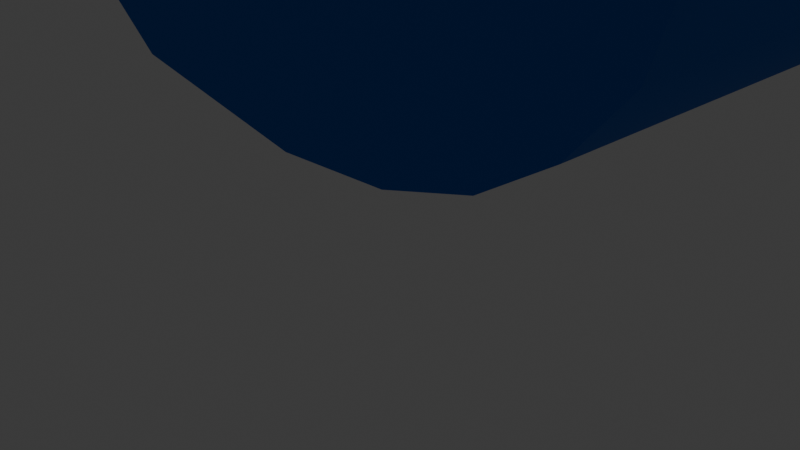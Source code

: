 # Source: three.blend  (saved by Blender 4.5.90; exported with 4.5.12 LTS)
import bpy
from mathutils import Matrix  # noqa: F401  (used for matrix-valued properties, if any)

bpy.ops.wm.read_factory_settings(use_empty=True)
scene = bpy.context.scene
scene.name = 'Scene'

# ---- collections
col_collection = bpy.data.collections.new('Collection'); scene.collection.children.link(col_collection)

# ---- materials (node trees are filled in below, after node groups)
mat_color_4634441 = bpy.data.materials.new('color_4634441')
mat_color_4634441.diffuse_color = (0.2745, 0.7176, 0.2863, 1.0)

# ---- material node trees
mat_color_4634441.use_nodes = True; mat_color_4634441.node_tree.nodes.clear()
_N = mat_color_4634441.node_tree.nodes; _L = mat_color_4634441.node_tree.links
n0 = _N.new('ShaderNodeBsdfPrincipled'); n0.name = 'Principled BSDF'; n0.location = (10, 300)
n0.inputs[0].default_value = (0.02217, 0.1356, 0.5906, 1.0)
n0.inputs[2].default_value = 1.0
n1 = _N.new('ShaderNodeOutputMaterial'); n1.name = 'Material Output'; n1.location = (300, 300)
_L.new(n0.outputs[0], n1.inputs[0])
n1.is_active_output = True

# ---- world
world_world = bpy.data.worlds.new('World'); scene.world = world_world
world_world.use_nodes = True; world_world.node_tree.nodes.clear()
_N = world_world.node_tree.nodes; _L = world_world.node_tree.links
n0 = _N.new('ShaderNodeOutputWorld'); n0.name = 'World Output'; n0.location = (300, 300)
n1 = _N.new('ShaderNodeBackground'); n1.name = 'Background'; n1.location = (10, 300)
n1.inputs[0].default_value = (0.05088, 0.05088, 0.05088, 1.0)
_L.new(n1.outputs[0], n0.inputs[0])
n0.is_active_output = True
world_world.color = (0.05088, 0.05088, 0.05088)
world_world.sun_shadow_jitter_overblur = 0.0

# ---- cameras
cam_camera = bpy.data.cameras.new('Camera')
cam_camera.clip_end = 100.0
cam_camera.ortho_scale = 7.314

# ---- lights
light_light = bpy.data.lights.new('Light', 'POINT')
light_light.energy = 1000.0
light_light.shadow_soft_size = 0.1

# ---- meshes
me_object_7 = bpy.data.meshes.new('Object_7')
me_object_7.from_pydata([(-32.95, 8.696, 0.0), (-35.58, 7.58, 0.0), (-32.56, 7.399, 0.0), (-35.88, 6.773, 0.0), (-32.8, 6.28, 0.0), (-34.13, 9.715, 0.0), (-35.98, 8.493, 0.0), (-35.48, 11.28, 0.0), (-33.52, 5.369, 0.0), (-32.29, 10.98, 0.0), (-35.08, 12.47, 0.0), (-33.15, 10.09, 0.0), (-36.71, 6.471, 0.0), (-34.79, 4.764, 0.0), (-37.59, 6.799, 0.0), (-38.32, 4.747, 0.0), (-36.65, 4.562, 0.0), (-37.55, 11.03, 0.0), (-37.39, 8.84, 0.0), (-36.99, 8.878, 0.0), (-38.06, 7.95, 0.0), (-40.43, 6.203, 0.0), (-40.96, 7.429, 0.0), (-39.57, 5.301, 0.0), (-32.49, 14.15, 0.0), (-31.99, 12.3, 0.0), (-33.11, 14.94, 0.0), (-41.12, 12.89, 0.0), (-38.06, 12.48, 0.0), (-40.26, 14.61, 0.0), (-36.45, 16.0, 0.0), (-38.83, 15.65, 0.0), (-36.52, 14.13, 0.0), (-37.49, 13.77, 0.0), (-35.49, 13.68, 0.0), (-35.05, 15.88, 0.0), (-33.95, 15.52, 0.0), (-36.55, 10.85, 0.0), (-36.45, 16.0, -4.0), (-38.83, 15.65, -4.0), (-35.05, 15.88, -4.0), (-36.65, 4.562, -4.0), (-38.32, 4.747, -4.0), (-36.71, 6.471, -4.0), (-34.79, 4.764, -4.0), (-32.56, 7.399, -4.0), (-35.58, 7.58, -4.0), (-32.95, 8.696, -4.0), (-35.98, 8.493, -4.0), (-34.13, 9.715, -4.0), (-37.55, 11.03, -4.0), (-36.55, 10.85, -4.0), (-36.99, 8.878, -4.0), (-32.8, 6.28, -4.0), (-35.88, 6.773, -4.0), (-33.52, 5.369, -4.0), (-37.59, 6.799, -4.0), (-40.43, 6.203, -4.0), (-38.06, 7.95, -4.0), (-39.57, 5.301, -4.0), (-40.96, 7.429, -4.0), (-32.49, 14.15, -4.0), (-31.99, 12.3, -4.0), (-35.08, 12.47, -4.0), (-32.29, 10.98, -4.0), (-38.06, 12.48, -4.0), (-40.26, 14.61, -4.0), (-37.49, 13.77, -4.0), (-41.12, 12.89, -4.0), (-36.52, 14.13, -4.0), (-33.95, 15.52, -4.0), (-35.49, 13.68, -4.0), (-33.11, 14.94, -4.0), (-33.15, 10.09, -4.0), (-35.48, 11.28, -4.0), (-37.39, 8.84, -4.0), (-35.48, 11.28, -4.0), (-35.48, 11.28, -4.0), (-33.11, 14.94, -4.0), (-35.49, 13.68, -4.0), (-35.49, 13.68, -4.0), (-33.95, 15.52, -4.0), (-36.52, 14.13, -4.0), (-41.12, 12.89, -4.0), (-41.12, 12.89, -4.0), (-37.49, 13.77, -4.0), (-37.49, 13.77, -4.0), (-40.26, 14.61, -4.0), (-32.29, 10.98, -4.0), (-35.08, 12.47, -4.0), (-32.49, 14.15, -4.0), (-38.06, 12.48, -4.0), (-38.06, 12.48, -4.0), (-38.06, 7.95, -4.0), (-38.06, 7.95, -4.0), (-37.59, 6.799, -4.0), (-37.59, 6.799, -4.0), (-35.88, 6.773, -4.0), (-35.88, 6.773, -4.0), (-36.55, 10.85, -4.0), (-34.13, 9.715, -4.0), (-34.13, 9.715, -4.0), (-33.52, 5.369, -4.0), (-35.98, 8.493, -4.0), (-35.98, 8.493, -4.0), (-32.95, 8.696, -4.0), (-40.96, 7.429, 0.0), (-40.96, 7.429, 0.0), (-36.65, 4.562, 0.0), (-35.08, 12.47, 0.0), (-38.06, 7.95, 0.0), (-38.06, 7.95, 0.0), (-38.06, 12.48, 0.0), (-38.06, 12.48, 0.0), (-35.05, 15.88, 0.0), (-37.59, 6.799, 0.0), (-37.59, 6.799, 0.0), (-40.96, 7.429, -4.0), (-40.96, 7.429, -4.0), (-34.13, 9.715, 0.0), (-34.13, 9.715, 0.0), (-33.15, 10.09, 0.0), (-36.99, 8.878, 0.0), (-37.39, 8.84, 0.0), (-37.39, 8.84, 0.0), (-37.55, 11.03, 0.0), (-37.55, 11.03, 0.0), (-36.71, 6.471, 0.0), (-39.57, 5.301, -4.0), (-35.88, 6.773, 0.0), (-35.88, 6.773, 0.0), (-41.12, 12.89, 0.0), (-41.12, 12.89, 0.0), (-35.05, 15.88, -4.0), (-32.56, 7.399, 0.0), (-32.29, 10.98, 0.0), (-32.8, 6.28, 0.0), (-34.79, 4.764, 0.0), (-40.43, 6.203, 0.0), (-32.95, 8.696, 0.0), (-35.48, 11.28, 0.0), (-35.48, 11.28, 0.0), (-38.83, 15.65, -4.0), (-38.32, 4.747, 0.0), (-35.58, 7.58, 0.0), (-33.15, 10.09, -4.0), (-35.98, 8.493, 0.0), (-35.98, 8.493, 0.0), (-33.52, 5.369, 0.0), (-39.57, 5.301, 0.0), (-33.95, 15.52, 0.0), (-32.49, 14.15, 0.0), (-31.99, 12.3, 0.0), (-33.11, 14.94, 0.0), (-36.45, 16.0, 0.0), (-31.99, 12.3, -4.0), (-38.83, 15.65, 0.0), (-37.49, 13.77, 0.0), (-37.49, 13.77, 0.0), (-36.65, 4.562, -4.0), (-36.52, 14.13, 0.0), (-35.49, 13.68, 0.0), (-35.49, 13.68, 0.0), (-36.55, 10.85, 0.0), (-36.45, 16.0, -4.0), (-35.58, 7.58, -4.0), (-38.32, 4.747, -4.0), (-37.39, 8.84, -4.0), (-37.39, 8.84, -4.0), (-36.99, 8.878, -4.0), (-37.55, 11.03, -4.0), (-37.55, 11.03, -4.0), (-40.26, 14.61, 0.0), (-36.71, 6.471, -4.0), (-40.43, 6.203, -4.0), (-32.8, 6.28, -4.0), (-34.79, 4.764, -4.0), (-32.56, 7.399, -4.0)], [], [(0, 1, 2), (1, 3, 4), (1, 5, 6), (5, 7, 6), (0, 5, 1), (8, 4, 3), (9, 10, 11), (12, 13, 3), (4, 2, 1), (8, 3, 13), (14, 15, 12), (13, 12, 16), (17, 18, 19), (14, 20, 21), (22, 21, 20), (21, 23, 14), (15, 14, 23), (16, 12, 15), (24, 10, 25), (26, 10, 24), (9, 25, 10), (27, 28, 29), (30, 31, 32), (28, 33, 29), (29, 33, 31), (33, 32, 31), (34, 35, 32), (10, 26, 34), (36, 35, 34), (30, 32, 35), (36, 34, 26), (7, 11, 10), (37, 6, 7), (17, 19, 37), (19, 6, 37), (11, 7, 5), (154, 38, 39), (38, 154, 40), (114, 40, 154), (41, 42, 43), (44, 137, 108), (44, 108, 159), (108, 143, 166), (108, 166, 159), (45, 46, 47), (46, 48, 49), (50, 51, 52), (45, 53, 46), (49, 47, 46), (54, 46, 53), (53, 55, 54), (55, 176, 54), (43, 54, 176), (176, 41, 43), (56, 57, 58), (56, 43, 42), (42, 59, 56), (57, 56, 59), (60, 58, 57), (61, 62, 63), (64, 63, 62), (65, 66, 67), (68, 66, 65), (142, 67, 66), (164, 133, 69), (67, 142, 69), (164, 69, 142), (133, 70, 71), (71, 69, 133), (72, 61, 63), (63, 71, 72), (64, 73, 63), (70, 72, 71), (74, 63, 73), (73, 49, 74), (49, 48, 74), (51, 74, 48), (48, 52, 51), (52, 75, 50), (139, 134, 177), (139, 177, 105), (136, 175, 177), (136, 177, 134), (121, 145, 88), (121, 88, 135), (121, 119, 145), (122, 167, 169), (146, 122, 169), (146, 169, 103), (144, 147, 104), (144, 104, 165), (129, 144, 165), (129, 165, 97), (105, 100, 120), (105, 120, 139), (119, 101, 145), (130, 98, 173), (130, 173, 127), (148, 102, 175), (148, 175, 136), (127, 173, 95), (127, 95, 115), (148, 137, 44), (148, 44, 102), (122, 123, 167), (124, 125, 168), (116, 96, 93), (116, 93, 110), (143, 149, 128), (143, 128, 166), (149, 138, 174), (149, 174, 128), (138, 106, 117), (138, 117, 174), (94, 118, 107), (94, 107, 111), (153, 151, 90), (153, 90, 78), (151, 152, 155), (151, 155, 90), (135, 88, 155), (135, 155, 152), (112, 131, 83), (112, 83, 91), (84, 132, 172), (84, 172, 87), (156, 39, 87), (156, 87, 172), (125, 170, 168), (92, 85, 157), (92, 157, 113), (160, 158, 86), (160, 86, 82), (161, 160, 82), (161, 82, 79), (154, 39, 156), (109, 162, 80), (109, 80, 89), (40, 114, 150), (140, 109, 89), (140, 89, 76), (150, 81, 40), (150, 153, 81), (78, 81, 153), (141, 77, 99), (141, 99, 163), (163, 99, 171), (163, 171, 126)])
me_object_7.polygons.foreach_set('use_smooth', [0, 0, 0, 0, 0, 0, 0, 0, 0, 0, 0, 0, 0, 1, 0, 0, 0, 0, 0, 0, 0, 0, 0, 0, 0, 0, 0, 0, 0, 0, 0, 0, 0, 0, 0, 0, 1, 1, 1, 0, 1, 1, 1, 1, 0, 0, 0, 0, 0, 0, 1, 0, 0, 0, 1, 0, 0, 0, 0, 0, 0, 0, 0, 0, 0, 0, 0, 0, 0, 0, 0, 0, 0, 0, 0, 0, 0, 0, 0, 1, 1, 1, 1, 1, 1, 1, 1, 1, 1, 1, 1, 1, 1, 1, 1, 1, 1, 1, 1, 1, 1, 1, 1, 1, 1, 0, 0, 0, 1, 1, 1, 1, 1, 1, 0, 0, 1, 1, 1, 1, 1, 1, 0, 0, 1, 1, 1, 1, 0, 0, 1, 1, 1, 1, 1, 1, 1, 1, 1, 1, 1, 1, 1, 1, 1, 1, 1, 1])
_ca = me_object_7.color_attributes.new('Color', 'FLOAT_COLOR', 'POINT')
_ca.data.foreach_set('color', [0.02217, 0.1356, 0.5906, 1.0, 0.02217, 0.1356, 0.5906, 1.0, 0.02217, 0.1356, 0.5906, 1.0, 0.02217, 0.1356, 0.5906, 1.0, 0.02217, 0.1356, 0.5906, 1.0, 0.02217, 0.1356, 0.5906, 1.0, 0.02217, 0.1356, 0.5906, 1.0, 0.02217, 0.1356, 0.5906, 1.0, 0.02217, 0.1356, 0.5906, 1.0, 0.02217, 0.1356, 0.5906, 1.0, 0.02217, 0.1356, 0.5906, 1.0, 0.02217, 0.1356, 0.5906, 1.0, 0.02217, 0.1356, 0.5906, 1.0, 0.02217, 0.1356, 0.5906, 1.0, 0.02217, 0.1356, 0.5906, 1.0, 0.02217, 0.1356, 0.5906, 1.0, 0.02217, 0.1356, 0.5906, 1.0, 0.02217, 0.1356, 0.5906, 1.0, 0.02217, 0.1356, 0.5906, 1.0, 0.02217, 0.1356, 0.5906, 1.0, 0.02217, 0.1356, 0.5906, 1.0, 0.02217, 0.1356, 0.5906, 1.0, 0.03083, 0.1433, 0.5942, 1.0, 0.02217, 0.1356, 0.5906, 1.0, 0.1482, 0.247, 0.6434, 1.0, 0.02217, 0.1356, 0.5906, 1.0, 0.02217, 0.1356, 0.5906, 1.0, 0.02217, 0.1356, 0.5906, 1.0, 0.02217, 0.1356, 0.5906, 1.0, 0.02217, 0.1356, 0.5906, 1.0, 0.02217, 0.1356, 0.5906, 1.0, 0.02217, 0.1356, 0.5906, 1.0, 0.02217, 0.1356, 0.5906, 1.0, 0.02217, 0.1356, 0.5906, 1.0, 0.02217, 0.1356, 0.5906, 1.0, 0.02217, 0.1356, 0.5906, 1.0, 0.02217, 0.1356, 0.5906, 1.0, 0.02217, 0.1356, 0.5906, 1.0, 0.02217, 0.1356, 0.5906, 1.0, 0.02217, 0.1356, 0.5906, 1.0, 0.02217, 0.1356, 0.5906, 1.0, 0.02217, 0.1356, 0.5906, 1.0, 0.02217, 0.1356, 0.5906, 1.0, 0.02217, 0.1356, 0.5906, 1.0, 0.02217, 0.1356, 0.5906, 1.0, 0.02217, 0.1356, 0.5906, 1.0, 0.02217, 0.1356, 0.5906, 1.0, 0.02217, 0.1356, 0.5906, 1.0, 0.02217, 0.1356, 0.5906, 1.0, 0.02217, 0.1356, 0.5906, 1.0, 0.02217, 0.1356, 0.5906, 1.0, 0.02217, 0.1356, 0.5906, 1.0, 0.02217, 0.1356, 0.5906, 1.0, 0.02217, 0.1356, 0.5906, 1.0, 0.02217, 0.1356, 0.5906, 1.0, 0.02217, 0.1356, 0.5906, 1.0, 0.02217, 0.1356, 0.5906, 1.0, 0.02217, 0.1356, 0.5906, 1.0, 0.02217, 0.1356, 0.5906, 1.0, 0.02217, 0.1356, 0.5906, 1.0, 0.02217, 0.1356, 0.5906, 1.0, 0.02217, 0.1356, 0.5906, 1.0, 0.02217, 0.1356, 0.5906, 1.0, 0.02217, 0.1356, 0.5906, 1.0, 0.02217, 0.1356, 0.5906, 1.0, 0.02217, 0.1356, 0.5906, 1.0, 0.02217, 0.1356, 0.5906, 1.0, 0.02217, 0.1356, 0.5906, 1.0, 0.02217, 0.1356, 0.5906, 1.0, 0.02217, 0.1356, 0.5906, 1.0, 0.02217, 0.1356, 0.5906, 1.0, 0.02217, 0.1356, 0.5906, 1.0, 0.02217, 0.1356, 0.5906, 1.0, 0.02217, 0.1356, 0.5906, 1.0, 0.02217, 0.1356, 0.5906, 1.0, 0.02217, 0.1356, 0.5906, 1.0, 0.02217, 0.1356, 0.5906, 1.0, 0.02217, 0.1356, 0.5906, 1.0, 0.02217, 0.1356, 0.5906, 1.0, 0.02217, 0.1356, 0.5906, 1.0, 0.02217, 0.1356, 0.5906, 1.0, 0.02217, 0.1356, 0.5906, 1.0, 0.02217, 0.1356, 0.5906, 1.0, 0.02217, 0.1356, 0.5906, 1.0, 0.02217, 0.1356, 0.5906, 1.0, 0.02217, 0.1356, 0.5906, 1.0, 0.02217, 0.1356, 0.5906, 1.0, 0.02217, 0.1356, 0.5906, 1.0, 0.02217, 0.1356, 0.5906, 1.0, 0.02217, 0.1356, 0.5906, 1.0, 0.02217, 0.1356, 0.5906, 1.0, 0.02217, 0.1356, 0.5906, 1.0, 0.02217, 0.1356, 0.5906, 1.0, 0.02217, 0.1356, 0.5906, 1.0, 0.02217, 0.1356, 0.5906, 1.0, 0.02217, 0.1356, 0.5906, 1.0, 0.02217, 0.1356, 0.5906, 1.0, 0.02217, 0.1356, 0.5906, 1.0, 0.02217, 0.1356, 0.5906, 1.0, 0.02217, 0.1356, 0.5906, 1.0, 0.02217, 0.1356, 0.5906, 1.0, 0.02217, 0.1356, 0.5906, 1.0, 0.02217, 0.1356, 0.5906, 1.0, 0.02217, 0.1356, 0.5906, 1.0, 0.02217, 0.1356, 0.5906, 1.0, 0.02217, 0.1356, 0.5906, 1.0, 0.03083, 0.1433, 0.5942, 1.0, 0.03083, 0.1433, 0.5942, 1.0, 0.02217, 0.1356, 0.5906, 1.0, 0.02217, 0.1356, 0.5906, 1.0, 0.02217, 0.1356, 0.5906, 1.0, 0.02217, 0.1356, 0.5906, 1.0, 0.02217, 0.1356, 0.5906, 1.0, 0.02217, 0.1356, 0.5906, 1.0, 0.02217, 0.1356, 0.5906, 1.0, 0.02217, 0.1356, 0.5906, 1.0, 0.02217, 0.1356, 0.5906, 1.0, 0.02217, 0.1356, 0.5906, 1.0, 0.02217, 0.1356, 0.5906, 1.0, 0.02217, 0.1356, 0.5906, 1.0, 0.02217, 0.1356, 0.5906, 1.0, 0.02217, 0.1356, 0.5906, 1.0, 0.02217, 0.1356, 0.5906, 1.0, 0.02217, 0.1356, 0.5906, 1.0, 0.02217, 0.1356, 0.5906, 1.0, 0.02217, 0.1356, 0.5906, 1.0, 0.02217, 0.1356, 0.5906, 1.0, 0.02217, 0.1356, 0.5906, 1.0, 0.02217, 0.1356, 0.5906, 1.0, 0.02217, 0.1356, 0.5906, 1.0, 0.02217, 0.1356, 0.5906, 1.0, 0.02217, 0.1356, 0.5906, 1.0, 0.02217, 0.1356, 0.5906, 1.0, 0.02217, 0.1356, 0.5906, 1.0, 0.02217, 0.1356, 0.5906, 1.0, 0.02217, 0.1356, 0.5906, 1.0, 0.02217, 0.1356, 0.5906, 1.0, 0.02217, 0.1356, 0.5906, 1.0, 0.02217, 0.1356, 0.5906, 1.0, 0.02217, 0.1356, 0.5906, 1.0, 0.02217, 0.1356, 0.5906, 1.0, 0.02217, 0.1356, 0.5906, 1.0, 0.02217, 0.1356, 0.5906, 1.0, 0.02217, 0.1356, 0.5906, 1.0, 0.02217, 0.1356, 0.5906, 1.0, 0.02217, 0.1356, 0.5906, 1.0, 0.02217, 0.1356, 0.5906, 1.0, 0.02217, 0.1356, 0.5906, 1.0, 0.02217, 0.1356, 0.5906, 1.0, 0.02217, 0.1356, 0.5906, 1.0, 0.02217, 0.1356, 0.5906, 1.0, 0.1482, 0.247, 0.6434, 1.0, 0.02217, 0.1356, 0.5906, 1.0, 0.02217, 0.1356, 0.5906, 1.0, 0.02217, 0.1356, 0.5906, 1.0, 0.02217, 0.1356, 0.5906, 1.0, 0.02217, 0.1356, 0.5906, 1.0, 0.02217, 0.1356, 0.5906, 1.0, 0.02217, 0.1356, 0.5906, 1.0, 0.02217, 0.1356, 0.5906, 1.0, 0.02217, 0.1356, 0.5906, 1.0, 0.02217, 0.1356, 0.5906, 1.0, 0.02217, 0.1356, 0.5906, 1.0, 0.02217, 0.1356, 0.5906, 1.0, 0.02217, 0.1356, 0.5906, 1.0, 0.02217, 0.1356, 0.5906, 1.0, 0.02217, 0.1356, 0.5906, 1.0, 0.02217, 0.1356, 0.5906, 1.0, 0.02217, 0.1356, 0.5906, 1.0, 0.02217, 0.1356, 0.5906, 1.0, 0.02217, 0.1356, 0.5906, 1.0, 0.02217, 0.1356, 0.5906, 1.0, 0.02217, 0.1356, 0.5906, 1.0, 0.02217, 0.1356, 0.5906, 1.0, 0.02217, 0.1356, 0.5906, 1.0, 0.02217, 0.1356, 0.5906, 1.0, 0.02217, 0.1356, 0.5906, 1.0, 0.02217, 0.1356, 0.5906, 1.0])
me_object_7.materials.append(mat_color_4634441)
me_object_7.update()
me_object_7.normals_split_custom_set([tuple(v) for v in zip(*[iter([0.0, 0.0, 1.0, 0.0, 0.0, 1.0, 0.0, 0.0, 1.0, 0.0, 0.0, 1.0, 0.0, 0.0, 1.0, 0.0, 0.0, 1.0, 0.0, 0.0, 1.0, 0.0, 0.0, 1.0, 0.0, 0.0, 1.0, 0.0, 0.0, 1.0, 0.0, 0.0, 1.0, 0.0, 0.0, 1.0, 0.0, 0.0, 1.0, 0.0, 0.0, 1.0, 0.0, 0.0, 1.0, 0.0, 0.0, 1.0, 0.0, 0.0, 1.0, 0.0, 0.0, 1.0, 0.0, 0.0, 1.0, 0.0, 0.0, 1.0, 0.0, 0.0, 1.0, 0.0, 0.0, 1.0, 0.0, 0.0, 1.0, 0.0, 0.0, 1.0, 0.0, 0.0, 1.0, 0.0, 0.0, 1.0, 0.0, 0.0, 1.0, 0.0, 0.0, 1.0, 0.0, 0.0, 1.0, 0.0, 0.0, 1.0, 0.0, 0.0, 1.0, 0.0, 0.0, 1.0, 0.0, 0.0, 1.0, 0.0, 0.0, 1.0, 0.0, 0.0, 1.0, 0.0, 0.0, 1.0, 0.0, 0.0, 1.0, 0.0, 0.0, 1.0, 0.0, 0.0, 1.0, 0.0, 0.0, 1.0, 0.0, 0.0, 1.0, 0.0, 0.0, 1.0, 0.0, 0.0, 1.0, 0.0, 0.0, 1.0, 0.0, 0.0, 1.0, 0.0, 0.0, 1.0, 0.0, 0.0, 1.0, 0.0, 0.0, 1.0, 0.0, 0.0, 1.0, 0.0, 0.0, 1.0, 0.0, 0.0, 1.0, 0.0, 0.0, 1.0, 0.0, 0.0, 1.0, 0.0, 0.0, 1.0, 0.0, 0.0, 1.0, 0.0, 0.0, 1.0, 0.0, 0.0, 1.0, 0.0, 0.0, 1.0, 0.0, 0.0, 1.0, 0.0, 0.0, 1.0, 0.0, 0.0, 1.0, 0.0, 0.0, 1.0, 0.0, 0.0, 1.0, 0.0, 0.0, 1.0, 0.0, 0.0, 1.0, 0.0, 0.0, 1.0, 0.0, 0.0, 1.0, 0.0, 0.0, 1.0, 0.0, 0.0, 1.0, 0.0, 0.0, 1.0, 0.0, 0.0, 1.0, 0.0, 0.0, 1.0, 0.0, 0.0, 1.0, 0.0, 0.0, 1.0, 0.0, 0.0, 1.0, 0.0, 0.0, 1.0, 0.0, 0.0, 1.0, 0.0, 0.0, 1.0, 0.0, 0.0, 1.0, 0.0, 0.0, 1.0, 0.0, 0.0, 1.0, 0.0, 0.0, 1.0, 0.0, 0.0, 1.0, 0.0, 0.0, 1.0, 0.0, 0.0, 1.0, 0.0, 0.0, 1.0, 0.0, 0.0, 1.0, 0.0, 0.0, 1.0, 0.0, 0.0, 1.0, 0.0, 0.0, 1.0, 0.0, 0.0, 1.0, 0.0, 0.0, 1.0, 0.0, 0.0, 1.0, 0.0, 0.0, 1.0, 0.0, 0.0, 1.0, 0.0, 0.0, 1.0, 0.0, 0.0, 1.0, 0.0, 0.0, 1.0, 0.0, 0.0, 1.0, 0.0, 0.0, 1.0, 0.0, 0.0, 1.0, 0.0, 0.0, 1.0, 0.0, 0.0, 1.0, 0.0, 0.0, 1.0, 0.0, 0.0, 1.0, 0.0, 0.0, 1.0, 0.0, 0.0, 1.0, 0.0, 0.0, 1.0, -0.06206, 0.9981, 1.182e-06, -0.06207, 0.9981, 0.0, -0.2715, 0.9624, -9.796e-09, -0.06207, 0.9981, 0.0, -0.06206, 0.9981, 1.182e-06, 0.1883, 0.9821, 0.0, 0.1883, 0.9821, 9.713e-10, 0.1883, 0.9821, 0.0, -0.06206, 0.9981, 1.182e-06, 0.0, 0.0, -1.0, 0.0, 0.0, -1.0, 0.0, 0.0, -1.0, 0.2496, -0.9683, -2.148e-09, 0.2496, -0.9684, 0.0, 0.004824, -1.0, 5.225e-10, 0.2496, -0.9683, -2.148e-09, 0.004824, -1.0, 5.225e-10, 0.004815, -1.0, 0.0, 0.004824, -1.0, 5.225e-10, -0.2968, -0.9549, 0.0, -0.1975, -0.9803, 0.0, 0.004824, -1.0, 5.225e-10, -0.1975, -0.9803, 0.0, 0.004815, -1.0, 0.0, 0.0, 0.0, -1.0, 0.0, 0.0, -1.0, 0.0, 0.0, -1.0, 0.0, 0.0, -1.0, 0.0, 0.0, -1.0, 0.0, 0.0, -1.0, 0.0, 0.0, -1.0, 0.0, 0.0, -1.0, 0.0, 0.0, -1.0, 0.0, 0.0, -1.0, 0.0, 0.0, -1.0, 0.0, 0.0, -1.0, 0.0, 0.0, -1.0, 0.0, 0.0, -1.0, 0.0, 0.0, -1.0, 0.0, 0.0, -1.0, 0.0, 0.0, -1.0, 0.0, 0.0, -1.0, 0.0, 0.0, -1.0, 0.0, 0.0, -1.0, 0.0, 0.0, -1.0, 0.0, 0.0, -1.0, 0.0, 0.0, -1.0, 0.0, 0.0, -1.0, 0.0, 0.0, -1.0, 0.0, 0.0, -1.0, 0.0, 0.0, -1.0, 0.0, 0.0, -1.0, 0.0, 0.0, -1.0, 0.0, 0.0, -1.0, 0.0, 0.0, -1.0, 0.0, 0.0, -1.0, 0.0, 0.0, -1.0, 0.0, 0.0, -1.0, 0.0, 0.0, -1.0, 0.0, 0.0, -1.0, 0.0, 0.0, -1.0, 0.0, 0.0, -1.0, 0.0, 0.0, -1.0, 0.0, 0.0, -1.0, 0.0, 0.0, -1.0, 0.0, 0.0, -1.0, 0.0, 0.0, -1.0, 0.0, 0.0, -1.0, 0.0, 0.0, -1.0, 0.0, 0.0, -1.0, 0.0, 0.0, -1.0, 0.0, 0.0, -1.0, 0.0, 0.0, -1.0, 0.0, 0.0, -1.0, 0.0, 0.0, -1.0, 0.0, 0.0, -1.0, 0.0, 0.0, -1.0, 0.0, 0.0, -1.0, 0.0, 0.0, -1.0, 0.0, 0.0, -1.0, 0.0, 0.0, -1.0, 0.0, 0.0, -1.0, 0.0, 0.0, -1.0, 0.0, 0.0, -1.0, 0.0, 0.0, -1.0, 0.0, 0.0, -1.0, 0.0, 0.0, -1.0, 0.0, 0.0, -1.0, 0.0, 0.0, -1.0, 0.0, 0.0, -1.0, 0.0, 0.0, -1.0, 0.0, 0.0, -1.0, 0.0, 0.0, -1.0, 0.0, 0.0, -1.0, 0.0, 0.0, -1.0, 0.0, 0.0, -1.0, 0.0, 0.0, -1.0, 0.0, 0.0, -1.0, 0.0, 0.0, -1.0, 0.0, 0.0, -1.0, 0.0, 0.0, -1.0, 0.0, 0.0, -1.0, 0.0, 0.0, -1.0, 0.0, 0.0, -1.0, 0.0, 0.0, -1.0, 0.0, 0.0, -1.0, 0.0, 0.0, -1.0, 0.0, 0.0, -1.0, 0.0, 0.0, -1.0, 0.0, 0.0, -1.0, 0.0, 0.0, -1.0, 0.0, 0.0, -1.0, 0.0, 0.0, -1.0, 0.0, 0.0, -1.0, 0.0, 0.0, -1.0, 0.0, 0.0, -1.0, 0.0, 0.0, -1.0, 0.0, 0.0, -1.0, 0.0, 0.0, -1.0, 0.0, 0.0, -1.0, 0.0, 0.0, -1.0, 0.0, 0.0, -1.0, 0.0, 0.0, -1.0, 0.0, 0.0, -1.0, 0.0, 0.0, -1.0, 0.0, 0.0, -1.0, 0.0, 0.0, -1.0, 0.0, 0.0, -1.0, 0.0, 0.0, -1.0, 0.8782, 0.4784, 0.0, 0.9981, 0.06236, 8.314e-07, 0.9981, 0.06235, 0.0, 0.8782, 0.4784, 0.0, 0.9981, 0.06235, 0.0, 0.7704, 0.6376, 0.0, 0.9339, -0.3577, 6.643e-09, 0.8672, -0.498, -6.939e-09, 0.9981, 0.06235, 0.0, 0.9339, -0.3577, 6.643e-09, 0.9981, 0.06235, 0.0, 0.9981, 0.06236, 8.314e-07, 0.6252, -0.7805, 7.996e-09, 0.5018, -0.865, -5.079e-09, 0.8389, -0.5443, 3.07e-05, 0.6252, -0.7805, 7.996e-09, 0.8389, -0.5443, 3.07e-05, 0.9239, -0.3827, -3.537e-05, 0.6252, -0.7805, 7.996e-09, 0.3532, -0.9355, 0.0, 0.5018, -0.865, -5.079e-09, -0.1685, -0.9857, 0.0, 0.09457, -0.9955, 0.0, -0.2901, -0.957, -6.07e-06, -0.3571, -0.9341, 0.0, -0.1685, -0.9857, 0.0, -0.2901, -0.957, -6.07e-06, -0.3571, -0.9341, 0.0, -0.2901, -0.957, -6.07e-06, -0.3571, -0.9341, 0.0, -0.982, -0.1887, 1.398e-08, -0.9145, -0.4047, 0.0, -0.9145, -0.4047, 0.0, -0.982, -0.1887, 1.398e-08, -0.9145, -0.4047, 0.0, -0.9969, 0.07889, -9.443e-09, -0.9366, 0.3505, 0.0, -0.982, -0.1887, 1.398e-08, -0.9969, 0.07889, -9.443e-09, -0.9366, 0.3505, 0.0, -0.9969, 0.07889, -9.443e-09, -0.9366, 0.3505, 0.0, 0.7704, 0.6376, 0.0, 0.6523, 0.7579, 0.0, 0.6523, 0.7579, 0.0, 0.7704, 0.6376, 0.0, 0.6523, 0.7579, 0.0, 0.8782, 0.4784, 0.0, 0.3532, -0.9355, 0.0, 0.3532, -0.9355, 0.0, 0.5018, -0.865, -5.079e-09, -0.3419, 0.9397, 0.0, -0.3419, 0.9397, 0.0, -0.1079, 0.9942, 0.0, -0.3419, 0.9397, 0.0, -0.1079, 0.9942, 0.0, 0.1352, 0.9908, 0.0, 0.606, -0.7955, 0.0, 0.606, -0.7955, -1.879e-09, 0.8672, -0.498, -6.939e-09, 0.606, -0.7955, 0.0, 0.8672, -0.498, -6.939e-09, 0.9339, -0.3577, 6.643e-09, 0.1352, 0.9908, 0.0, -0.1079, 0.9942, 0.0, 0.3486, 0.9373, 0.0, 0.1352, 0.9908, 0.0, 0.3486, 0.9373, 0.0, 0.3486, 0.9373, 0.0, 0.606, -0.7955, 0.0, 0.2496, -0.9684, 0.0, 0.2496, -0.9683, -2.148e-09, 0.606, -0.7955, 0.0, 0.2496, -0.9683, -2.148e-09, 0.606, -0.7955, -1.879e-09, -0.1685, -0.9857, 0.0, 0.09458, -0.9955, 0.0, 0.09457, -0.9955, 0.0, -0.9974, -0.0718, 0.0, -0.9974, -0.0718, 0.0, -0.9974, -0.0718, 0.0, 0.9283, 0.3718, 0.0, 0.9283, 0.3718, 0.0, 0.9283, 0.3718, 0.0, 0.9283, 0.3718, 0.0, 0.9283, 0.3718, 0.0, 0.9283, 0.3718, 0.0, -0.2968, -0.9549, 0.0, -0.6218, -0.7832, 0.0, -0.5144, -0.8575, 0.0, -0.2968, -0.9549, 0.0, -0.5144, -0.8575, 0.0, -0.1975, -0.9803, 0.0, -0.6218, -0.7832, 0.0, -0.8677, -0.497, 0.0, -0.8022, -0.597, 0.0, -0.6218, -0.7832, 0.0, -0.8022, -0.597, 0.0, -0.5144, -0.8575, 0.0, -0.8677, -0.497, 0.0, -0.9182, -0.3962, 0.0, -0.9182, -0.3962, 0.0, -0.8677, -0.497, 0.0, -0.9182, -0.3962, 0.0, -0.8022, -0.597, 0.0, -0.1766, 0.9843, 0.0, -0.1766, 0.9843, 0.0, -0.1766, 0.9843, 0.0, -0.1766, 0.9843, 0.0, -0.1766, 0.9843, 0.0, -0.1766, 0.9843, 0.0, 0.6842, 0.7293, 1.405e-10, 0.9401, 0.3408, 0.0, 0.8915, 0.453, 0.0, 0.6842, 0.7293, 1.405e-10, 0.8915, 0.453, 0.0, 0.6843, 0.7292, 0.0, 0.9401, 0.3408, 0.0, 0.998, 0.06285, 3.758e-09, 0.998, 0.06281, 0.0, 0.9401, 0.3408, 0.0, 0.998, 0.06281, 0.0, 0.8915, 0.453, 0.0, 0.9239, -0.3827, -3.537e-05, 0.8389, -0.5443, 3.07e-05, 0.998, 0.06281, 0.0, 0.9239, -0.3827, -3.537e-05, 0.998, 0.06281, 0.0, 0.998, 0.06285, 3.758e-09, -0.1317, -0.9913, 0.0, -0.1317, -0.9913, 0.0, -0.1317, -0.9913, 0.0, -0.1317, -0.9913, 0.0, -0.1317, -0.9913, 0.0, -0.1317, -0.9913, 0.0, -0.8932, 0.4497, 0.0, -0.8932, 0.4497, 0.0, -0.8164, 0.5775, 7.836e-09, -0.8932, 0.4497, 0.0, -0.8164, 0.5775, 7.836e-09, -0.7127, 0.7014, 2.757e-05, -0.4201, 0.9075, 4.051e-09, -0.2715, 0.9624, -9.796e-09, -0.7127, 0.7014, 2.757e-05, -0.4201, 0.9075, 4.051e-09, -0.7127, 0.7014, 2.757e-05, -0.8164, 0.5775, 7.836e-09, -0.9974, -0.07179, 0.0, -0.9974, -0.07179, 0.0, -0.9974, -0.07179, 0.0, 0.9163, -0.4004, 0.0, 0.9163, -0.4004, 0.0, 0.9163, -0.4004, 0.0, 0.9163, -0.4004, 0.0, 0.9163, -0.4004, 0.0, 0.9163, -0.4004, 0.0, 0.08883, -0.996, 1.037e-08, 0.3471, -0.9378, 0.0, 0.3471, -0.9378, 0.0, 0.08883, -0.996, 1.037e-08, 0.3471, -0.9378, 0.0, -0.1776, -0.9841, -1.295e-08, -0.4026, -0.9154, 0.0, 0.08883, -0.996, 1.037e-08, -0.1776, -0.9841, -1.295e-08, -0.4026, -0.9154, 0.0, -0.1776, -0.9841, -1.295e-08, -0.4026, -0.9154, 0.0, -0.06206, 0.9981, 1.182e-06, -0.2715, 0.9624, -9.796e-09, -0.4201, 0.9075, 4.051e-09, -0.9931, -0.1173, -4.355e-05, -0.9466, -0.3223, 0.0, -0.9466, -0.3223, 0.0, -0.9931, -0.1173, -4.355e-05, -0.9466, -0.3223, 0.0, -0.9944, 0.1055, -9.545e-09, 0.1883, 0.9821, 0.0, 0.1883, 0.9821, 9.713e-10, 0.3931, 0.9195, 4.947e-09, -0.949, 0.3153, 0.0, -0.9931, -0.1173, -4.355e-05, -0.9944, 0.1055, -9.545e-09, -0.949, 0.3153, 0.0, -0.9944, 0.1055, -9.545e-09, -0.949, 0.3153, 0.0, 0.3931, 0.9195, 4.947e-09, 0.4802, 0.8771, -3.526e-09, 0.1883, 0.9821, 0.0, 0.3931, 0.9195, 4.947e-09, 0.6842, 0.7293, 1.405e-10, 0.4802, 0.8771, -3.526e-09, 0.6843, 0.7292, 0.0, 0.4802, 0.8771, -3.526e-09, 0.6842, 0.7293, 1.405e-10, -0.3662, 0.9306, 0.0, -0.3662, 0.9306, 0.0, -0.2068, 0.9784, 0.0, -0.3662, 0.9306, 0.0, -0.2068, 0.9784, 0.0, -0.0199, 0.9998, 0.0, -0.0199, 0.9998, 0.0, -0.2068, 0.9784, 0.0, 0.1788, 0.9839, 0.0, -0.0199, 0.9998, 0.0, 0.1788, 0.9839, 0.0, 0.1788, 0.9839, 0.0])] * 3)])

# ---- objects
ob_sketchfab_model = bpy.data.objects.new('Sketchfab_model', None)
ob_tinker_obj_cleaner_materialmerger_gles = bpy.data.objects.new('tinker.obj.cleaner.materialmerger.gles', None)
ob_object_9 = bpy.data.objects.new('Object_9', me_object_7)
ob_light = bpy.data.objects.new('Light', light_light)
ob_camera = bpy.data.objects.new('Camera', cam_camera)

# ---- transforms, parenting, visibility, modifiers, constraints
ob_sketchfab_model.location = (0.0, 0.0, 0.0)
ob_sketchfab_model.rotation_mode = 'QUATERNION'
ob_sketchfab_model.rotation_quaternion = (0.7071, -0.7071, 0.0, 0.0)
ob_sketchfab_model.empty_display_size = 0.001
ob_tinker_obj_cleaner_materialmerger_gles.parent = ob_sketchfab_model
ob_tinker_obj_cleaner_materialmerger_gles.location = (0.0, 0.0, 0.0)
ob_tinker_obj_cleaner_materialmerger_gles.rotation_mode = 'QUATERNION'
ob_tinker_obj_cleaner_materialmerger_gles.rotation_quaternion = (1.0, 0.0, 0.0, 0.0)
ob_tinker_obj_cleaner_materialmerger_gles.empty_display_size = 0.001
ob_object_9.parent = ob_tinker_obj_cleaner_materialmerger_gles
ob_object_9.location = (36.35, -15.44, 2.763)
ob_object_9.rotation_mode = 'QUATERNION'
ob_object_9.rotation_quaternion = (0.9998, -5.345e-05, 0.005066, 0.01806)
ob_light.location = (4.076, 1.005, 5.904)
ob_light.rotation_euler = (0.6503, 0.05522, 1.866)
ob_light.lock_rotations_4d = False
ob_light.empty_display_type = 'ARROWS'
ob_light.color = (0.0, 0.0, 0.0, 0.0)
ob_light.lineart.crease_threshold = 0.0
ob_camera.location = (7.359, -6.926, 4.958)
ob_camera.rotation_euler = (1.109, 0.0, 0.8149)
ob_camera.lock_rotations_4d = False
ob_camera.empty_display_type = 'ARROWS'
ob_camera.color = (0.0, 0.0, 0.0, 0.0)
ob_camera.display_type = 'WIRE'
ob_camera.lineart.crease_threshold = 0.0

# ---- collection membership
scene.collection.objects.link(ob_sketchfab_model)
scene.collection.objects.link(ob_tinker_obj_cleaner_materialmerger_gles)
scene.collection.objects.link(ob_object_9)
col_collection.objects.link(ob_light)
col_collection.objects.link(ob_camera)

# ---- scene / render settings (as saved in the file)
scene.camera = ob_camera
scene.frame_start = 1; scene.frame_end = 250; scene.frame_set(1)
scene.render.engine = 'BLENDER_EEVEE_NEXT'
bpy.context.view_layer.update()
